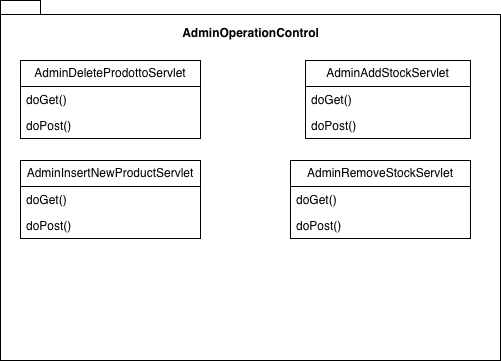

The diagram above was exported from draw.io. Its source (the exported page's mxGraphModel, read from the mxfile embedded in the PNG):
<mxGraphModel dx="946" dy="620" grid="1" gridSize="10" guides="1" tooltips="1" connect="1" arrows="1" fold="1" page="1" pageScale="1" pageWidth="10000" pageHeight="10000" math="0" shadow="0">
  <root>
    <mxCell id="0" />
    <mxCell id="1" parent="0" />
    <mxCell id="I_Y4juqr73uMUQ-u4sao-1" parent="1" style="shape=folder;fontStyle=1;spacingTop=10;tabWidth=40;tabHeight=14;tabPosition=left;html=1;whiteSpace=wrap;" value="" vertex="1">
      <mxGeometry height="360" width="500" x="290" y="170" as="geometry" />
    </mxCell>
    <mxCell id="I_Y4juqr73uMUQ-u4sao-2" parent="1" style="text;align=center;fontStyle=1;verticalAlign=middle;spacingLeft=3;spacingRight=3;strokeColor=none;rotatable=0;points=[[0,0.5],[1,0.5]];portConstraint=eastwest;html=1;" value="AdminOperationControl" vertex="1">
      <mxGeometry height="26" width="80" x="500" y="190" as="geometry" />
    </mxCell>
    <mxCell id="I_Y4juqr73uMUQ-u4sao-3" parent="1" style="swimlane;fontStyle=0;childLayout=stackLayout;horizontal=1;startSize=26;fillColor=none;horizontalStack=0;resizeParent=1;resizeParentMax=0;resizeLast=0;collapsible=1;marginBottom=0;whiteSpace=wrap;html=1;" value="AdminDeleteProdottoServlet" vertex="1">
      <mxGeometry height="78" width="180" x="310" y="230" as="geometry" />
    </mxCell>
    <mxCell id="I_Y4juqr73uMUQ-u4sao-4" parent="I_Y4juqr73uMUQ-u4sao-3" style="text;strokeColor=none;fillColor=none;align=left;verticalAlign=top;spacingLeft=4;spacingRight=4;overflow=hidden;rotatable=0;points=[[0,0.5],[1,0.5]];portConstraint=eastwest;whiteSpace=wrap;html=1;" value="doGet()" vertex="1">
      <mxGeometry height="26" width="180" y="26" as="geometry" />
    </mxCell>
    <mxCell id="I_Y4juqr73uMUQ-u4sao-5" parent="I_Y4juqr73uMUQ-u4sao-3" style="text;strokeColor=none;fillColor=none;align=left;verticalAlign=top;spacingLeft=4;spacingRight=4;overflow=hidden;rotatable=0;points=[[0,0.5],[1,0.5]];portConstraint=eastwest;whiteSpace=wrap;html=1;" value="doPost()" vertex="1">
      <mxGeometry height="26" width="180" y="52" as="geometry" />
    </mxCell>
    <mxCell id="I_Y4juqr73uMUQ-u4sao-7" parent="1" style="swimlane;fontStyle=0;childLayout=stackLayout;horizontal=1;startSize=26;fillColor=none;horizontalStack=0;resizeParent=1;resizeParentMax=0;resizeLast=0;collapsible=1;marginBottom=0;whiteSpace=wrap;html=1;" value="AdminAddStockServlet" vertex="1">
      <mxGeometry height="78" width="165" x="595" y="230" as="geometry" />
    </mxCell>
    <mxCell id="I_Y4juqr73uMUQ-u4sao-8" parent="I_Y4juqr73uMUQ-u4sao-7" style="text;strokeColor=none;fillColor=none;align=left;verticalAlign=top;spacingLeft=4;spacingRight=4;overflow=hidden;rotatable=0;points=[[0,0.5],[1,0.5]];portConstraint=eastwest;whiteSpace=wrap;html=1;" value="doGet()" vertex="1">
      <mxGeometry height="26" width="165" y="26" as="geometry" />
    </mxCell>
    <mxCell id="I_Y4juqr73uMUQ-u4sao-9" parent="I_Y4juqr73uMUQ-u4sao-7" style="text;strokeColor=none;fillColor=none;align=left;verticalAlign=top;spacingLeft=4;spacingRight=4;overflow=hidden;rotatable=0;points=[[0,0.5],[1,0.5]];portConstraint=eastwest;whiteSpace=wrap;html=1;" value="doPost()" vertex="1">
      <mxGeometry height="26" width="165" y="52" as="geometry" />
    </mxCell>
    <mxCell id="I_Y4juqr73uMUQ-u4sao-10" parent="1" style="swimlane;fontStyle=0;childLayout=stackLayout;horizontal=1;startSize=26;fillColor=none;horizontalStack=0;resizeParent=1;resizeParentMax=0;resizeLast=0;collapsible=1;marginBottom=0;whiteSpace=wrap;html=1;" value="AdminInsertNewProductServlet" vertex="1">
      <mxGeometry height="78" width="180" x="310" y="330" as="geometry" />
    </mxCell>
    <mxCell id="I_Y4juqr73uMUQ-u4sao-11" parent="I_Y4juqr73uMUQ-u4sao-10" style="text;strokeColor=none;fillColor=none;align=left;verticalAlign=top;spacingLeft=4;spacingRight=4;overflow=hidden;rotatable=0;points=[[0,0.5],[1,0.5]];portConstraint=eastwest;whiteSpace=wrap;html=1;" value="doGet()" vertex="1">
      <mxGeometry height="26" width="180" y="26" as="geometry" />
    </mxCell>
    <mxCell id="I_Y4juqr73uMUQ-u4sao-12" parent="I_Y4juqr73uMUQ-u4sao-10" style="text;strokeColor=none;fillColor=none;align=left;verticalAlign=top;spacingLeft=4;spacingRight=4;overflow=hidden;rotatable=0;points=[[0,0.5],[1,0.5]];portConstraint=eastwest;whiteSpace=wrap;html=1;" value="doPost()" vertex="1">
      <mxGeometry height="26" width="180" y="52" as="geometry" />
    </mxCell>
    <mxCell id="I_Y4juqr73uMUQ-u4sao-13" parent="1" style="swimlane;fontStyle=0;childLayout=stackLayout;horizontal=1;startSize=26;fillColor=none;horizontalStack=0;resizeParent=1;resizeParentMax=0;resizeLast=0;collapsible=1;marginBottom=0;whiteSpace=wrap;html=1;" value="AdminRemoveStockServlet" vertex="1">
      <mxGeometry height="78" width="180" x="580" y="330" as="geometry" />
    </mxCell>
    <mxCell id="I_Y4juqr73uMUQ-u4sao-14" parent="I_Y4juqr73uMUQ-u4sao-13" style="text;strokeColor=none;fillColor=none;align=left;verticalAlign=top;spacingLeft=4;spacingRight=4;overflow=hidden;rotatable=0;points=[[0,0.5],[1,0.5]];portConstraint=eastwest;whiteSpace=wrap;html=1;" value="doGet()" vertex="1">
      <mxGeometry height="26" width="180" y="26" as="geometry" />
    </mxCell>
    <mxCell id="I_Y4juqr73uMUQ-u4sao-15" parent="I_Y4juqr73uMUQ-u4sao-13" style="text;strokeColor=none;fillColor=none;align=left;verticalAlign=top;spacingLeft=4;spacingRight=4;overflow=hidden;rotatable=0;points=[[0,0.5],[1,0.5]];portConstraint=eastwest;whiteSpace=wrap;html=1;" value="doPost()" vertex="1">
      <mxGeometry height="26" width="180" y="52" as="geometry" />
    </mxCell>
  </root>
</mxGraphModel>